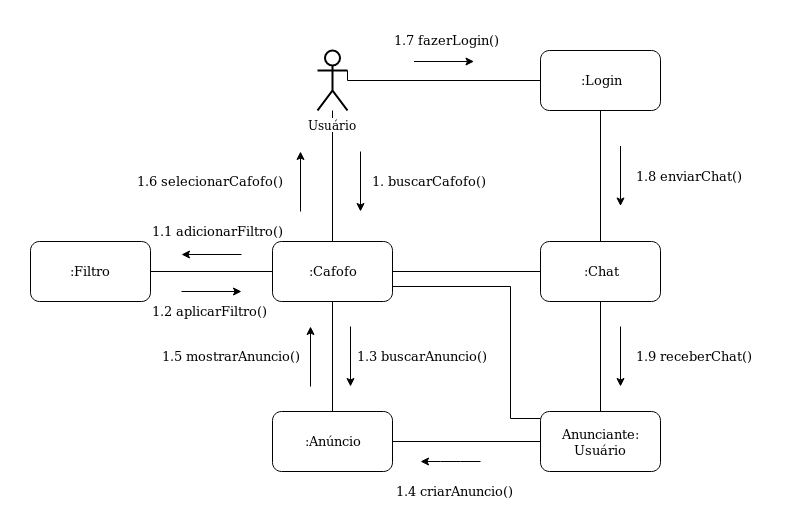

The diagram above was exported from draw.io. Its source (the exported page's mxGraphModel, read from the mxfile embedded in the PNG):
<mxGraphModel dx="1408" dy="711" grid="1" gridSize="10" guides="1" tooltips="1" connect="1" arrows="1" fold="1" page="1" pageScale="1" pageWidth="1169" pageHeight="827" math="0" shadow="0">
  <root>
    <mxCell id="0" />
    <mxCell id="1" parent="0" />
    <mxCell id="59WGsi5V3pL8C1lQjFzq-8" style="edgeStyle=orthogonalEdgeStyle;rounded=0;orthogonalLoop=1;jettySize=auto;html=1;endArrow=none;endFill=0;" parent="1" source="59WGsi5V3pL8C1lQjFzq-1" target="59WGsi5V3pL8C1lQjFzq-7" edge="1">
      <mxGeometry relative="1" as="geometry" />
    </mxCell>
    <mxCell id="6IXiL-RLtlGw6Lon-Lqp-32" style="edgeStyle=orthogonalEdgeStyle;rounded=0;orthogonalLoop=1;jettySize=auto;html=1;exitX=1;exitY=0.3333333333333333;exitDx=0;exitDy=0;exitPerimeter=0;entryX=0;entryY=0.5;entryDx=0;entryDy=0;endArrow=none;endFill=0;" edge="1" parent="1" source="59WGsi5V3pL8C1lQjFzq-1" target="6IXiL-RLtlGw6Lon-Lqp-31">
      <mxGeometry relative="1" as="geometry">
        <Array as="points">
          <mxPoint x="317" y="239" />
        </Array>
      </mxGeometry>
    </mxCell>
    <mxCell id="59WGsi5V3pL8C1lQjFzq-1" value="Usuário" style="shape=umlActor;verticalLabelPosition=bottom;labelBackgroundColor=#ffffff;verticalAlign=top;html=1;outlineConnect=0;strokeWidth=2;" parent="1" vertex="1">
      <mxGeometry x="287" y="209" width="30" height="60" as="geometry" />
    </mxCell>
    <mxCell id="6IXiL-RLtlGw6Lon-Lqp-9" style="edgeStyle=orthogonalEdgeStyle;rounded=0;orthogonalLoop=1;jettySize=auto;html=1;exitX=0.5;exitY=1;exitDx=0;exitDy=0;entryX=0.5;entryY=0;entryDx=0;entryDy=0;endArrow=none;endFill=0;" edge="1" parent="1" source="59WGsi5V3pL8C1lQjFzq-7" target="YTrnqfN5Bm8637TZZMsg-9">
      <mxGeometry relative="1" as="geometry" />
    </mxCell>
    <mxCell id="6IXiL-RLtlGw6Lon-Lqp-37" style="edgeStyle=orthogonalEdgeStyle;rounded=0;orthogonalLoop=1;jettySize=auto;html=1;exitX=1;exitY=0.75;exitDx=0;exitDy=0;entryX=0;entryY=0.117;entryDx=0;entryDy=0;entryPerimeter=0;endArrow=none;endFill=0;" edge="1" parent="1" source="59WGsi5V3pL8C1lQjFzq-7" target="YTrnqfN5Bm8637TZZMsg-12">
      <mxGeometry relative="1" as="geometry">
        <Array as="points">
          <mxPoint x="480" y="445" />
          <mxPoint x="480" y="577" />
        </Array>
      </mxGeometry>
    </mxCell>
    <mxCell id="59WGsi5V3pL8C1lQjFzq-7" value="&lt;font style=&quot;font-size: 13px&quot;&gt;:Cafofo&lt;/font&gt;" style="rounded=1;whiteSpace=wrap;html=1;strokeWidth=1;" parent="1" vertex="1">
      <mxGeometry x="242" y="400" width="120" height="60" as="geometry" />
    </mxCell>
    <mxCell id="59WGsi5V3pL8C1lQjFzq-9" value="" style="endArrow=classic;html=1;" parent="1" edge="1">
      <mxGeometry width="50" height="50" relative="1" as="geometry">
        <mxPoint x="330" y="310" as="sourcePoint" />
        <mxPoint x="330" y="370" as="targetPoint" />
      </mxGeometry>
    </mxCell>
    <mxCell id="59WGsi5V3pL8C1lQjFzq-10" value="&lt;font style=&quot;font-size: 13px&quot;&gt;1. buscarCafofo()&lt;/font&gt;" style="text;html=1;resizable=0;points=[];autosize=1;align=left;verticalAlign=top;spacingTop=-4;" parent="1" vertex="1">
      <mxGeometry x="340" y="330" width="130" height="20" as="geometry" />
    </mxCell>
    <mxCell id="YTrnqfN5Bm8637TZZMsg-8" style="edgeStyle=orthogonalEdgeStyle;rounded=0;orthogonalLoop=1;jettySize=auto;html=1;exitX=1;exitY=0.5;exitDx=0;exitDy=0;entryX=0;entryY=0.5;entryDx=0;entryDy=0;endArrow=none;endFill=0;" parent="1" source="YTrnqfN5Bm8637TZZMsg-1" target="59WGsi5V3pL8C1lQjFzq-7" edge="1">
      <mxGeometry relative="1" as="geometry" />
    </mxCell>
    <mxCell id="YTrnqfN5Bm8637TZZMsg-1" value="&lt;font style=&quot;font-size: 13px&quot;&gt;:Filtro&lt;br&gt;&lt;/font&gt;" style="rounded=1;whiteSpace=wrap;html=1;" parent="1" vertex="1">
      <mxGeometry y="400" width="120" height="60" as="geometry" />
    </mxCell>
    <mxCell id="YTrnqfN5Bm8637TZZMsg-2" value="" style="endArrow=classic;html=1;" parent="1" edge="1">
      <mxGeometry width="50" height="50" relative="1" as="geometry">
        <mxPoint x="211" y="413" as="sourcePoint" />
        <mxPoint x="151" y="413" as="targetPoint" />
      </mxGeometry>
    </mxCell>
    <mxCell id="YTrnqfN5Bm8637TZZMsg-3" value="&lt;font style=&quot;font-size: 13px&quot;&gt;1.1 adicionarFiltro()&lt;/font&gt;" style="text;html=1;resizable=0;points=[];autosize=1;align=left;verticalAlign=top;spacingTop=-4;" parent="1" vertex="1">
      <mxGeometry x="120" y="380" width="150" height="20" as="geometry" />
    </mxCell>
    <mxCell id="YTrnqfN5Bm8637TZZMsg-5" value="" style="endArrow=classic;html=1;" parent="1" edge="1">
      <mxGeometry width="50" height="50" relative="1" as="geometry">
        <mxPoint x="151" y="450" as="sourcePoint" />
        <mxPoint x="211" y="450" as="targetPoint" />
      </mxGeometry>
    </mxCell>
    <mxCell id="YTrnqfN5Bm8637TZZMsg-6" value="&lt;font style=&quot;font-size: 13px&quot;&gt;1.2 aplicarFiltro()&lt;/font&gt;" style="text;html=1;resizable=0;points=[];autosize=1;align=left;verticalAlign=top;spacingTop=-4;" parent="1" vertex="1">
      <mxGeometry x="120" y="460" width="130" height="20" as="geometry" />
    </mxCell>
    <mxCell id="6IXiL-RLtlGw6Lon-Lqp-11" style="edgeStyle=orthogonalEdgeStyle;rounded=0;orthogonalLoop=1;jettySize=auto;html=1;exitX=1;exitY=0.5;exitDx=0;exitDy=0;entryX=0;entryY=0.5;entryDx=0;entryDy=0;endArrow=none;endFill=0;" edge="1" parent="1" source="YTrnqfN5Bm8637TZZMsg-9" target="YTrnqfN5Bm8637TZZMsg-12">
      <mxGeometry relative="1" as="geometry" />
    </mxCell>
    <mxCell id="YTrnqfN5Bm8637TZZMsg-9" value="&lt;font style=&quot;font-size: 13px&quot;&gt;:Anúncio&lt;/font&gt;" style="rounded=1;whiteSpace=wrap;html=1;" parent="1" vertex="1">
      <mxGeometry x="242" y="570" width="120" height="60" as="geometry" />
    </mxCell>
    <mxCell id="YTrnqfN5Bm8637TZZMsg-11" value="&lt;font style=&quot;font-size: 13px&quot;&gt;1.3 buscarAnuncio()&lt;/font&gt;" style="text;html=1;resizable=0;points=[];autosize=1;align=left;verticalAlign=top;spacingTop=-4;" parent="1" vertex="1">
      <mxGeometry x="325" y="505" width="150" height="20" as="geometry" />
    </mxCell>
    <mxCell id="YTrnqfN5Bm8637TZZMsg-12" value="&lt;font style=&quot;font-size: 13px&quot;&gt;Anunciante: Usuário&lt;br&gt;&lt;/font&gt;" style="rounded=1;whiteSpace=wrap;html=1;" parent="1" vertex="1">
      <mxGeometry x="510" y="570" width="120" height="60" as="geometry" />
    </mxCell>
    <mxCell id="YTrnqfN5Bm8637TZZMsg-16" value="&lt;font style=&quot;font-size: 13px&quot;&gt;1.4 criarAnuncio()&lt;/font&gt;" style="text;html=1;resizable=0;points=[];autosize=1;align=left;verticalAlign=top;spacingTop=-4;" parent="1" vertex="1">
      <mxGeometry x="364" y="640" width="130" height="20" as="geometry" />
    </mxCell>
    <mxCell id="6IXiL-RLtlGw6Lon-Lqp-28" style="edgeStyle=orthogonalEdgeStyle;rounded=0;orthogonalLoop=1;jettySize=auto;html=1;exitX=0;exitY=0.5;exitDx=0;exitDy=0;entryX=1;entryY=0.5;entryDx=0;entryDy=0;endArrow=none;endFill=0;" edge="1" parent="1" source="6IXiL-RLtlGw6Lon-Lqp-1" target="59WGsi5V3pL8C1lQjFzq-7">
      <mxGeometry relative="1" as="geometry" />
    </mxCell>
    <mxCell id="6IXiL-RLtlGw6Lon-Lqp-29" style="edgeStyle=orthogonalEdgeStyle;rounded=0;orthogonalLoop=1;jettySize=auto;html=1;exitX=0.5;exitY=1;exitDx=0;exitDy=0;entryX=0.5;entryY=0;entryDx=0;entryDy=0;endArrow=none;endFill=0;" edge="1" parent="1" source="6IXiL-RLtlGw6Lon-Lqp-1" target="YTrnqfN5Bm8637TZZMsg-12">
      <mxGeometry relative="1" as="geometry" />
    </mxCell>
    <mxCell id="6IXiL-RLtlGw6Lon-Lqp-1" value="&lt;font style=&quot;font-size: 13px&quot;&gt;:Chat&lt;/font&gt;" style="rounded=1;whiteSpace=wrap;html=1;" vertex="1" parent="1">
      <mxGeometry x="510" y="400" width="120" height="60" as="geometry" />
    </mxCell>
    <mxCell id="6IXiL-RLtlGw6Lon-Lqp-6" value="" style="endArrow=classic;html=1;" edge="1" parent="1">
      <mxGeometry width="50" height="50" relative="1" as="geometry">
        <mxPoint x="383.5" y="220" as="sourcePoint" />
        <mxPoint x="443.5" y="220" as="targetPoint" />
      </mxGeometry>
    </mxCell>
    <mxCell id="6IXiL-RLtlGw6Lon-Lqp-8" value="&lt;font style=&quot;font-size: 13px&quot;&gt;1.8 enviarChat()&lt;/font&gt;" style="text;html=1;resizable=0;points=[];autosize=1;align=left;verticalAlign=top;spacingTop=-4;" vertex="1" parent="1">
      <mxGeometry x="604" y="324.5" width="120" height="20" as="geometry" />
    </mxCell>
    <mxCell id="6IXiL-RLtlGw6Lon-Lqp-13" value="" style="endArrow=classic;html=1;" edge="1" parent="1">
      <mxGeometry width="50" height="50" relative="1" as="geometry">
        <mxPoint x="450" y="620" as="sourcePoint" />
        <mxPoint x="390" y="620" as="targetPoint" />
        <Array as="points">
          <mxPoint x="420" y="620" />
        </Array>
      </mxGeometry>
    </mxCell>
    <mxCell id="6IXiL-RLtlGw6Lon-Lqp-16" value="" style="endArrow=classic;html=1;" edge="1" parent="1">
      <mxGeometry width="50" height="50" relative="1" as="geometry">
        <mxPoint x="320" y="485" as="sourcePoint" />
        <mxPoint x="320" y="545" as="targetPoint" />
      </mxGeometry>
    </mxCell>
    <mxCell id="6IXiL-RLtlGw6Lon-Lqp-19" value="&lt;font style=&quot;font-size: 13px&quot;&gt;1.9 receberChat()&lt;/font&gt;" style="text;html=1;resizable=0;points=[];autosize=1;align=left;verticalAlign=top;spacingTop=-4;" vertex="1" parent="1">
      <mxGeometry x="604" y="505" width="130" height="20" as="geometry" />
    </mxCell>
    <mxCell id="6IXiL-RLtlGw6Lon-Lqp-20" value="" style="endArrow=classic;html=1;" edge="1" parent="1">
      <mxGeometry width="50" height="50" relative="1" as="geometry">
        <mxPoint x="270" y="370" as="sourcePoint" />
        <mxPoint x="270" y="310" as="targetPoint" />
      </mxGeometry>
    </mxCell>
    <mxCell id="6IXiL-RLtlGw6Lon-Lqp-21" value="&lt;font style=&quot;font-size: 13px&quot;&gt;1.6 selecionarCafofo()&lt;/font&gt;" style="text;html=1;resizable=0;points=[];autosize=1;align=left;verticalAlign=top;spacingTop=-4;" vertex="1" parent="1">
      <mxGeometry x="105" y="330" width="160" height="20" as="geometry" />
    </mxCell>
    <mxCell id="6IXiL-RLtlGw6Lon-Lqp-24" value="&lt;font style=&quot;font-size: 13px&quot;&gt;1.5 mostrarAnuncio()&lt;/font&gt;" style="text;html=1;resizable=0;points=[];autosize=1;align=left;verticalAlign=top;spacingTop=-4;" vertex="1" parent="1">
      <mxGeometry x="130" y="505" width="150" height="20" as="geometry" />
    </mxCell>
    <mxCell id="6IXiL-RLtlGw6Lon-Lqp-25" value="" style="endArrow=classic;html=1;" edge="1" parent="1">
      <mxGeometry width="50" height="50" relative="1" as="geometry">
        <mxPoint x="280" y="545" as="sourcePoint" />
        <mxPoint x="280" y="485" as="targetPoint" />
      </mxGeometry>
    </mxCell>
    <mxCell id="6IXiL-RLtlGw6Lon-Lqp-30" value="" style="endArrow=classic;html=1;" edge="1" parent="1">
      <mxGeometry width="50" height="50" relative="1" as="geometry">
        <mxPoint x="590" y="485" as="sourcePoint" />
        <mxPoint x="590" y="545" as="targetPoint" />
      </mxGeometry>
    </mxCell>
    <mxCell id="6IXiL-RLtlGw6Lon-Lqp-33" style="edgeStyle=orthogonalEdgeStyle;rounded=0;orthogonalLoop=1;jettySize=auto;html=1;exitX=0.5;exitY=1;exitDx=0;exitDy=0;endArrow=none;endFill=0;" edge="1" parent="1" source="6IXiL-RLtlGw6Lon-Lqp-31" target="6IXiL-RLtlGw6Lon-Lqp-1">
      <mxGeometry relative="1" as="geometry" />
    </mxCell>
    <mxCell id="6IXiL-RLtlGw6Lon-Lqp-31" value="&lt;font style=&quot;font-size: 13px&quot;&gt;:Login&lt;/font&gt;" style="rounded=1;whiteSpace=wrap;html=1;" vertex="1" parent="1">
      <mxGeometry x="510" y="209" width="120" height="60" as="geometry" />
    </mxCell>
    <mxCell id="6IXiL-RLtlGw6Lon-Lqp-34" value="&lt;font style=&quot;font-size: 13px&quot;&gt;1.7 fazerLogin()&lt;/font&gt;" style="text;html=1;resizable=0;points=[];autosize=1;align=left;verticalAlign=top;spacingTop=-4;" vertex="1" parent="1">
      <mxGeometry x="362" y="189" width="120" height="20" as="geometry" />
    </mxCell>
    <mxCell id="6IXiL-RLtlGw6Lon-Lqp-35" value="" style="endArrow=classic;html=1;" edge="1" parent="1">
      <mxGeometry width="50" height="50" relative="1" as="geometry">
        <mxPoint x="590" y="304.5" as="sourcePoint" />
        <mxPoint x="590" y="364.5" as="targetPoint" />
      </mxGeometry>
    </mxCell>
  </root>
</mxGraphModel>